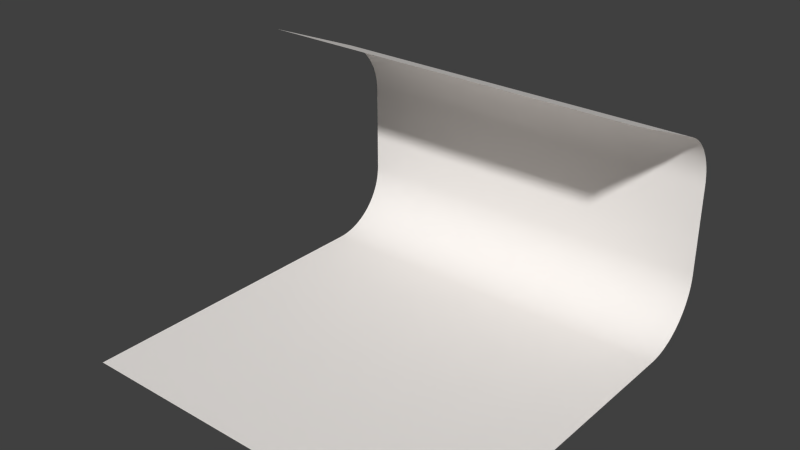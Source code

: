 # Source: 0_-_bg_white_extended.blend  (saved by Blender 2.76.0; exported with 4.5.12 LTS)
import bpy
from mathutils import Matrix  # noqa: F401  (used for matrix-valued properties, if any)

bpy.ops.wm.read_factory_settings(use_empty=True)
scene = bpy.context.scene
scene.name = 'Scene'

# ---- collections
col_collection_1 = bpy.data.collections.new('Collection 1'); scene.collection.children.link(col_collection_1)

# ---- materials (node trees are filled in below, after node groups)
mat_mll___bg_white_wider = bpy.data.materials.new('MLL - bg white wider')
mat_mll___bg_white_wider.alpha_threshold = 0.0
mat_mll___bg_white_wider.roughness = 0.5

# ---- material node trees
mat_mll___bg_white_wider.use_nodes = True; mat_mll___bg_white_wider.node_tree.nodes.clear()
_N = mat_mll___bg_white_wider.node_tree.nodes; _L = mat_mll___bg_white_wider.node_tree.links
n0 = _N.new('ShaderNodeOutputMaterial'); n0.name = 'Material Output'; n0.location = (300, 300)
n1 = _N.new('ShaderNodeBsdfDiffuse'); n1.name = 'Diffuse BSDF'; n1.location = (10, 300)
n1.inputs[0].default_value = (0.89, 0.8567, 0.8276, 1.0)
_L.new(n1.outputs[0], n0.inputs[0])
n0.is_active_output = True

# ---- world
world_world = bpy.data.worlds.new('World'); scene.world = world_world
world_world.color = (0.05088, 0.05088, 0.05088)
world_world.use_sun_shadow = False
world_world.sun_shadow_jitter_overblur = 0.0
world_world.cycles.sampling_method = 'MANUAL'
world_world.cycles.sample_map_resolution = 256

# ---- meshes
me_plane = bpy.data.meshes.new('Plane')
me_plane.from_pydata([(-1.0, -1.0, 0.0), (1.0, -1.0, 0.0), (-1.0, 0.667, 0.0), (-1.0, 1.0, 0.333), (-1.0, 0.6931, 0.001027), (-1.0, 0.7191, 0.0041), (-1.0, 0.7447, 0.009201), (-1.0, 0.7699, 0.0163), (-1.0, 0.7944, 0.02535), (-1.0, 0.8182, 0.03629), (-1.0, 0.841, 0.04907), (-1.0, 0.8627, 0.0636), (-1.0, 0.8833, 0.07978), (-1.0, 0.9025, 0.09753), (-1.0, 0.9202, 0.1167), (-1.0, 0.9364, 0.1373), (-1.0, 0.9509, 0.159), (-1.0, 0.9637, 0.1818), (-1.0, 0.9747, 0.2056), (-1.0, 0.9837, 0.2301), (-1.0, 0.9908, 0.2553), (-1.0, 0.9959, 0.2809), (-1.0, 0.999, 0.3069), (1.0, 1.0, 0.333), (1.0, 0.667, 0.0), (1.0, 0.999, 0.3069), (1.0, 0.9959, 0.2809), (1.0, 0.9908, 0.2553), (1.0, 0.9837, 0.2301), (1.0, 0.9747, 0.2056), (1.0, 0.9637, 0.1818), (1.0, 0.9509, 0.159), (1.0, 0.9364, 0.1373), (1.0, 0.9202, 0.1167), (1.0, 0.9025, 0.09753), (1.0, 0.8833, 0.07978), (1.0, 0.8627, 0.0636), (1.0, 0.841, 0.04907), (1.0, 0.8182, 0.03629), (1.0, 0.7944, 0.02535), (1.0, 0.7699, 0.0163), (1.0, 0.7447, 0.009201), (1.0, 0.7191, 0.0041), (1.0, 0.6931, 0.001027), (1.0, 1.0, 0.8047), (1.0, 0.7944, 1.112), (1.0, 0.8182, 1.101), (1.0, 0.841, 1.089), (1.0, 0.8627, 1.074), (1.0, 0.8833, 1.058), (1.0, 0.9025, 1.04), (1.0, 0.9202, 1.021), (1.0, 0.9364, 1.0), (1.0, 0.9509, 0.9787), (1.0, 0.9637, 0.9559), (1.0, 0.9747, 0.9322), (1.0, 0.9837, 0.9076), (1.0, 0.9908, 0.8825), (1.0, 0.9959, 0.8568), (1.0, 0.999, 0.8309), (-1.0, 1.0, 0.8047), (-1.0, 0.999, 0.8309), (-1.0, 0.9959, 0.8568), (-1.0, 0.9908, 0.8825), (-1.0, 0.9837, 0.9076), (-1.0, 0.9747, 0.9322), (-1.0, 0.9637, 0.9559), (-1.0, 0.9509, 0.9787), (-1.0, 0.9364, 1.0), (-1.0, 0.9202, 1.021), (-1.0, 0.9025, 1.04), (-1.0, 0.8833, 1.058), (-1.0, 0.8627, 1.074), (-1.0, 0.841, 1.089), (-1.0, 0.8182, 1.101), (-1.0, 0.7944, 1.112), (1.0, 0.25, 1.333), (-1.0, 0.25, 1.333)], [], [(23, 3, 22, 25), (25, 22, 21, 26), (26, 21, 20, 27), (27, 20, 19, 28), (28, 19, 18, 29), (29, 18, 17, 30), (30, 17, 16, 31), (31, 16, 15, 32), (32, 15, 14, 33), (33, 14, 13, 34), (34, 13, 12, 35), (35, 12, 11, 36), (36, 11, 10, 37), (37, 10, 9, 38), (38, 9, 8, 39), (39, 8, 7, 40), (40, 7, 6, 41), (41, 6, 5, 42), (42, 5, 4, 43), (43, 4, 2, 24), (0, 1, 24, 2), (60, 44, 59, 61), (61, 59, 58, 62), (62, 58, 57, 63), (63, 57, 56, 64), (64, 56, 55, 65), (65, 55, 54, 66), (66, 54, 53, 67), (67, 53, 52, 68), (68, 52, 51, 69), (69, 51, 50, 70), (70, 50, 49, 71), (71, 49, 48, 72), (72, 48, 47, 73), (73, 47, 46, 74), (74, 46, 45, 75), (44, 60, 3, 23), (45, 76, 77, 75)])
me_plane.polygons.foreach_set('use_smooth', [True] * 38)
me_plane.materials.append(mat_mll___bg_white_wider)
me_plane.use_remesh_preserve_volume = False
me_plane.use_remesh_preserve_attributes = False
me_plane.use_mirror_vertex_groups = False
me_plane.update()

# ---- objects
ob_mll___bg_white_extended = bpy.data.objects.new('MLL - bg white extended', me_plane)

# ---- transforms, parenting, visibility, modifiers, constraints
ob_mll___bg_white_extended.location = (0.0, 0.0, 0.0)
ob_mll___bg_white_extended.scale = (12.0, 12.0, 12.0)
ob_mll___bg_white_extended.lineart.crease_threshold = 0.0

# ---- collection membership
col_collection_1.objects.link(ob_mll___bg_white_extended)

# ---- scene / render settings (as saved in the file)
scene.frame_start = 1; scene.frame_end = 250; scene.frame_set(1)
scene.render.engine = 'CYCLES'
scene.render.dither_intensity = 0.0
scene.cycles.use_denoising = False
scene.cycles.samples = 10
scene.cycles.sampling_pattern = 'TABULATED_SOBOL'
scene.cycles.light_sampling_threshold = 0.0
scene.cycles.use_adaptive_sampling = False
scene.cycles.use_light_tree = False
scene.cycles.blur_glossy = 0.0
scene.cycles.pixel_filter_type = 'GAUSSIAN'
scene.cycles.sample_clamp_indirect = 0.0
scene.view_settings.view_transform = 'Standard'
bpy.context.view_layer.update()

# ---- added for rendering (the .blend has no active camera and no usable light): camera, sun
cam_auto = bpy.data.cameras.new('AutoCamera')
cam_auto.lens = 50.0
cam_auto.sensor_width = 36.0
cam_auto.clip_end = 1000.0
ob_auto_camera = bpy.data.objects.new('AutoCamera', cam_auto)
scene.collection.objects.link(ob_auto_camera)
ob_auto_camera.location = (34.7175, -41.661, 35.774)
ob_auto_camera.rotation_euler = (1.09748, -7.21219e-08, 0.694738)
scene.camera = ob_auto_camera
light_auto_sun = bpy.data.lights.new('AutoSun', 'SUN')
light_auto_sun.energy = 3.0
light_auto_sun.angle = 0.0523599
ob_auto_sun = bpy.data.objects.new('AutoSun', light_auto_sun)
scene.collection.objects.link(ob_auto_sun)
ob_auto_sun.rotation_euler = (0.872665, 0.174533, 0.523599)
bpy.context.view_layer.update()
